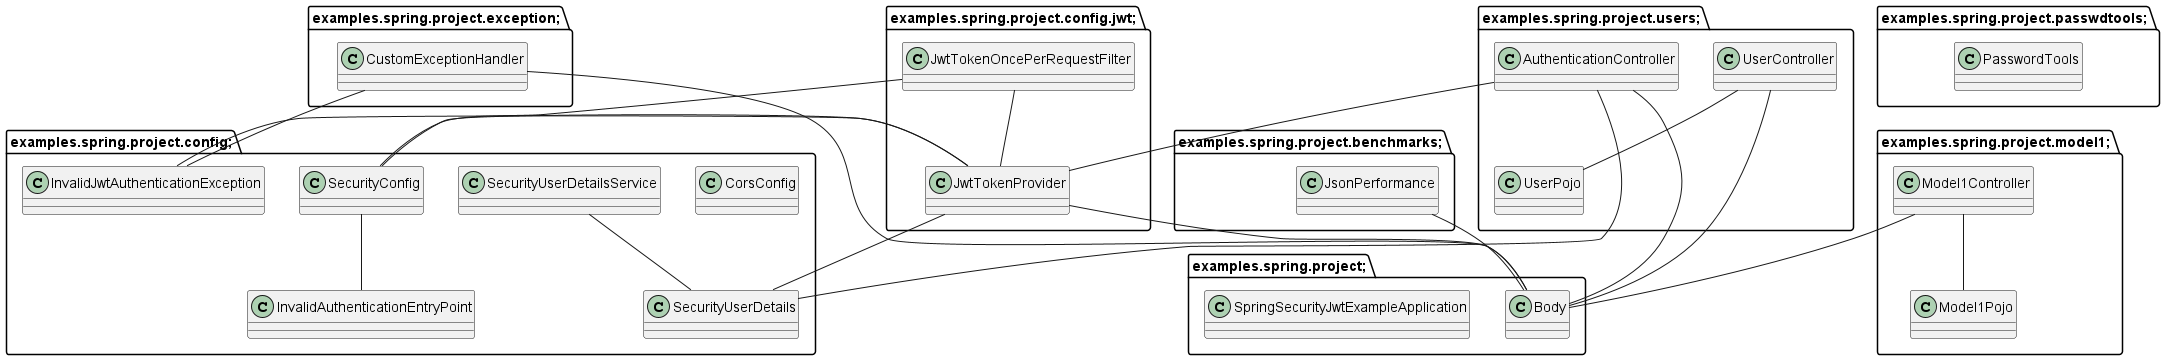

The diagram above was rendered by PlantUML. Its source (embedded in the PNG):
@startuml
package examples.spring.project.benchmarks; {
class JsonPerformance {
}

}

package examples.spring.project; {
class Body {
}

class SpringSecurityJwtExampleApplication {
}

}

package examples.spring.project.config; {
class CorsConfig {
}

class InvalidAuthenticationEntryPoint {
}

class InvalidJwtAuthenticationException {
}

class SecurityConfig {
}

class SecurityUserDetails {
}

class SecurityUserDetailsService {
}

}

package examples.spring.project.config.jwt; {
class JwtTokenOncePerRequestFilter {
}

class JwtTokenProvider {
}

}

package examples.spring.project.exception; {
class CustomExceptionHandler {
}

}

package examples.spring.project.model1; {
class Model1Controller {
}

class Model1Pojo {
}

}

package examples.spring.project.users; {
class AuthenticationController {
}

class UserController {
}

class UserPojo {
}

}

package examples.spring.project.passwdtools; {
class PasswordTools {
}

}

JsonPerformance -- Body
JwtTokenOncePerRequestFilter -- JwtTokenProvider
JwtTokenProvider -- Body
JwtTokenProvider -- InvalidJwtAuthenticationException
JwtTokenProvider -- SecurityUserDetails
SecurityConfig -- InvalidAuthenticationEntryPoint
SecurityConfig -- JwtTokenOncePerRequestFilter
SecurityConfig -- JwtTokenProvider
SecurityUserDetailsService -- SecurityUserDetails
CustomExceptionHandler -- Body
CustomExceptionHandler -- InvalidJwtAuthenticationException
Model1Controller -- Body
Model1Controller -- Model1Pojo
AuthenticationController -- Body
AuthenticationController -- JwtTokenProvider
AuthenticationController -- SecurityUserDetails
UserController -- Body
UserController -- UserPojo
@enduml